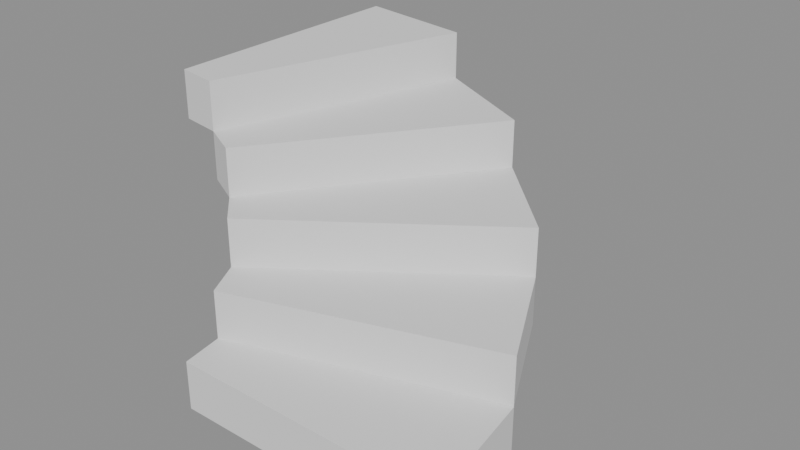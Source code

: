 # Source: p0289.blend  (saved by Blender 4.5.90; exported with 4.5.12 LTS)
import bpy
from mathutils import Matrix  # noqa: F401  (used for matrix-valued properties, if any)

bpy.ops.wm.read_factory_settings(use_empty=True)
scene = bpy.context.scene
scene.name = 'Scene'

# ---- collections
col_asset_p0289 = bpy.data.collections.new('Asset_p0289'); scene.collection.children.link(col_asset_p0289)

# ---- meshes
me_meshescalonbase = bpy.data.meshes.new('MeshEscalonBase')
me_meshescalonbase.from_pydata([(0.5, 0.0, 0.0), (1.5, 0.0, 0.0), (1.427, 0.4635, 0.0), (0.4755, 0.1545, 0.0), (0.5, 0.0, 0.18), (1.5, 0.0, 0.18), (1.427, 0.4635, 0.18), (0.4755, 0.1545, 0.18)], [], [(0, 1, 2, 3), (4, 5, 6, 7), (0, 1, 5, 4), (2, 3, 7, 6), (1, 2, 6, 5), (0, 3, 7, 4)])
me_meshescalonbase.update()

# ---- objects
ob_empty = bpy.data.objects.new('Empty', None)
ob_escaleracaracol = bpy.data.objects.new('EscaleraCaracol', me_meshescalonbase)

# ---- transforms, parenting, visibility, modifiers, constraints
ob_empty.location = (0.0, 0.0, 0.18)
ob_empty.rotation_euler = (0.0, 0.0, 0.3142)
ob_escaleracaracol.location = (0.0, 0.0, 0.0)
_m = ob_escaleracaracol.modifiers.new('ArrayEscalera', 'ARRAY')
_m.count = 5
_m.use_relative_offset = False
_m.use_object_offset = True
_m.offset_object = ob_empty

# ---- collection membership
col_asset_p0289.objects.link(ob_empty)
col_asset_p0289.objects.link(ob_escaleracaracol)

# ---- scene / render settings (as saved in the file)
scene.frame_start = 1; scene.frame_end = 250; scene.frame_set(1)
scene.render.engine = 'BLENDER_EEVEE_NEXT'
bpy.context.view_layer.update()

# ---- added for rendering (the .blend has no active camera and no usable light): camera, sun + grey world if the file has none
cam_auto = bpy.data.cameras.new('AutoCamera')
cam_auto.lens = 50.0
cam_auto.sensor_width = 36.0
cam_auto.clip_end = 1000.0
ob_auto_camera = bpy.data.objects.new('AutoCamera', cam_auto)
scene.collection.objects.link(ob_auto_camera)
ob_auto_camera.location = (2.88204, -1.80844, 2.15563)
ob_auto_camera.rotation_euler = (1.09748, -7.21219e-08, 0.694738)
scene.camera = ob_auto_camera
light_auto_sun = bpy.data.lights.new('AutoSun', 'SUN')
light_auto_sun.energy = 3.0
light_auto_sun.angle = 0.0523599
ob_auto_sun = bpy.data.objects.new('AutoSun', light_auto_sun)
scene.collection.objects.link(ob_auto_sun)
ob_auto_sun.rotation_euler = (0.872665, 0.174533, 0.523599)
if scene.world is None:
    world_auto = bpy.data.worlds.new('AutoWorld')
    world_auto.color = (0.3, 0.3, 0.3)
    scene.world = world_auto
bpy.context.view_layer.update()
